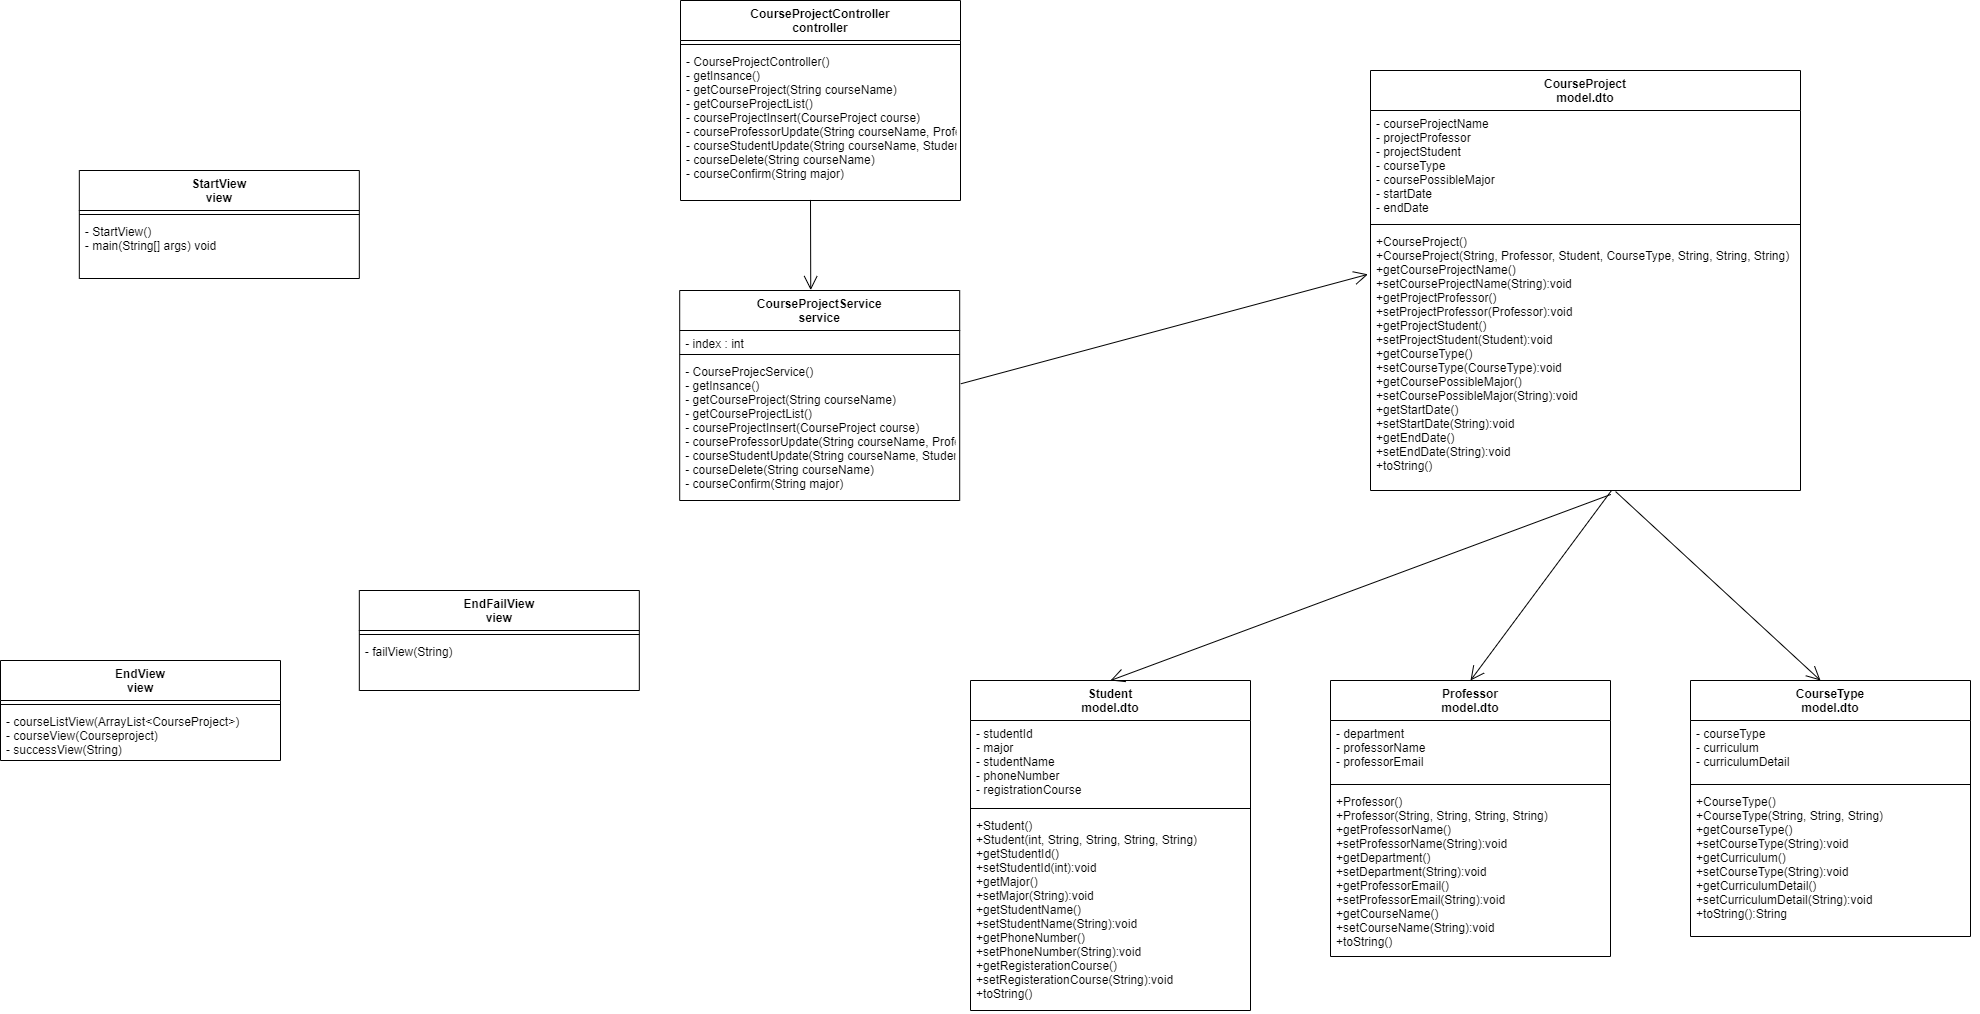

The diagram above was exported from draw.io. Its source (the exported page's mxGraphModel, read from the mxfile embedded in the PNG):
<mxGraphModel dx="3000" dy="982" grid="1" gridSize="10" guides="1" tooltips="1" connect="1" arrows="1" fold="1" page="1" pageScale="1" pageWidth="827" pageHeight="1169" math="0" shadow="0">
  <root>
    <mxCell id="0" />
    <mxCell id="1" parent="0" />
    <mxCell id="vpbPCCwHKnX9t5Kwolfv-2" value="Student&#10;model.dto" style="swimlane;fontStyle=1;align=center;verticalAlign=top;childLayout=stackLayout;horizontal=1;startSize=40;horizontalStack=0;resizeParent=1;resizeParentMax=0;resizeLast=0;collapsible=1;marginBottom=0;" parent="1" vertex="1">
      <mxGeometry x="350" y="700" width="280" height="330" as="geometry" />
    </mxCell>
    <mxCell id="vpbPCCwHKnX9t5Kwolfv-3" value="- studentId&#10;- major&#10;- studentName&#10;- phoneNumber&#10;- registrationCourse" style="text;strokeColor=none;fillColor=none;align=left;verticalAlign=top;spacingLeft=4;spacingRight=4;overflow=hidden;rotatable=0;points=[[0,0.5],[1,0.5]];portConstraint=eastwest;" parent="vpbPCCwHKnX9t5Kwolfv-2" vertex="1">
      <mxGeometry y="40" width="280" height="84" as="geometry" />
    </mxCell>
    <mxCell id="vpbPCCwHKnX9t5Kwolfv-4" value="" style="line;strokeWidth=1;fillColor=none;align=left;verticalAlign=middle;spacingTop=-1;spacingLeft=3;spacingRight=3;rotatable=0;labelPosition=right;points=[];portConstraint=eastwest;" parent="vpbPCCwHKnX9t5Kwolfv-2" vertex="1">
      <mxGeometry y="124" width="280" height="8" as="geometry" />
    </mxCell>
    <mxCell id="vpbPCCwHKnX9t5Kwolfv-5" value="+Student()&#10;+Student(int, String, String, String, String)&#10;+getStudentId()&#10;+setStudentId(int):void&#10;+getMajor()&#10;+setMajor(String):void&#10;+getStudentName()&#10;+setStudentName(String):void&#10;+getPhoneNumber()&#10;+setPhoneNumber(String):void&#10;+getRegisterationCourse()&#10;+setRegisterationCourse(String):void&#10;+toString()&#10;" style="text;strokeColor=none;fillColor=none;align=left;verticalAlign=top;spacingLeft=4;spacingRight=4;overflow=hidden;rotatable=0;points=[[0,0.5],[1,0.5]];portConstraint=eastwest;" parent="vpbPCCwHKnX9t5Kwolfv-2" vertex="1">
      <mxGeometry y="132" width="280" height="198" as="geometry" />
    </mxCell>
    <mxCell id="vpbPCCwHKnX9t5Kwolfv-6" style="edgeStyle=orthogonalEdgeStyle;rounded=0;orthogonalLoop=1;jettySize=auto;html=1;exitX=1;exitY=0.5;exitDx=0;exitDy=0;" parent="vpbPCCwHKnX9t5Kwolfv-2" source="vpbPCCwHKnX9t5Kwolfv-3" target="vpbPCCwHKnX9t5Kwolfv-3" edge="1">
      <mxGeometry relative="1" as="geometry" />
    </mxCell>
    <mxCell id="vpbPCCwHKnX9t5Kwolfv-7" value="Professor&#10;model.dto" style="swimlane;fontStyle=1;align=center;verticalAlign=top;childLayout=stackLayout;horizontal=1;startSize=40;horizontalStack=0;resizeParent=1;resizeParentMax=0;resizeLast=0;collapsible=1;marginBottom=0;" parent="1" vertex="1">
      <mxGeometry x="710" y="700" width="280" height="276" as="geometry" />
    </mxCell>
    <mxCell id="vpbPCCwHKnX9t5Kwolfv-8" value="- department&#10;- professorName&#10;- professorEmail" style="text;strokeColor=none;fillColor=none;align=left;verticalAlign=top;spacingLeft=4;spacingRight=4;overflow=hidden;rotatable=0;points=[[0,0.5],[1,0.5]];portConstraint=eastwest;" parent="vpbPCCwHKnX9t5Kwolfv-7" vertex="1">
      <mxGeometry y="40" width="280" height="60" as="geometry" />
    </mxCell>
    <mxCell id="vpbPCCwHKnX9t5Kwolfv-9" value="" style="line;strokeWidth=1;fillColor=none;align=left;verticalAlign=middle;spacingTop=-1;spacingLeft=3;spacingRight=3;rotatable=0;labelPosition=right;points=[];portConstraint=eastwest;" parent="vpbPCCwHKnX9t5Kwolfv-7" vertex="1">
      <mxGeometry y="100" width="280" height="8" as="geometry" />
    </mxCell>
    <mxCell id="vpbPCCwHKnX9t5Kwolfv-10" value="+Professor()&#10;+Professor(String, String, String, String)&#10;+getProfessorName()&#10;+setProfessorName(String):void&#10;+getDepartment()&#10;+setDepartment(String):void&#10;+getProfessorEmail()&#10;+setProfessorEmail(String):void&#10;+getCourseName()&#10;+setCourseName(String):void&#10;+toString()&#10;" style="text;strokeColor=none;fillColor=none;align=left;verticalAlign=top;spacingLeft=4;spacingRight=4;overflow=hidden;rotatable=0;points=[[0,0.5],[1,0.5]];portConstraint=eastwest;" parent="vpbPCCwHKnX9t5Kwolfv-7" vertex="1">
      <mxGeometry y="108" width="280" height="168" as="geometry" />
    </mxCell>
    <mxCell id="vpbPCCwHKnX9t5Kwolfv-11" style="edgeStyle=orthogonalEdgeStyle;rounded=0;orthogonalLoop=1;jettySize=auto;html=1;exitX=1;exitY=0.5;exitDx=0;exitDy=0;" parent="vpbPCCwHKnX9t5Kwolfv-7" source="vpbPCCwHKnX9t5Kwolfv-8" target="vpbPCCwHKnX9t5Kwolfv-8" edge="1">
      <mxGeometry relative="1" as="geometry" />
    </mxCell>
    <mxCell id="UsPE7fsQaUAVfnXbfWdL-3" value="StartView&#10;view" style="swimlane;fontStyle=1;align=center;verticalAlign=top;childLayout=stackLayout;horizontal=1;startSize=40;horizontalStack=0;resizeParent=1;resizeParentMax=0;resizeLast=0;collapsible=1;marginBottom=0;" vertex="1" parent="1">
      <mxGeometry x="-541.1800000000001" y="190" width="280" height="108" as="geometry" />
    </mxCell>
    <mxCell id="UsPE7fsQaUAVfnXbfWdL-5" value="" style="line;strokeWidth=1;fillColor=none;align=left;verticalAlign=middle;spacingTop=-1;spacingLeft=3;spacingRight=3;rotatable=0;labelPosition=right;points=[];portConstraint=eastwest;" vertex="1" parent="UsPE7fsQaUAVfnXbfWdL-3">
      <mxGeometry y="40" width="280" height="8" as="geometry" />
    </mxCell>
    <mxCell id="UsPE7fsQaUAVfnXbfWdL-4" value="- StartView()&#10;- main(String[] args) void" style="text;strokeColor=none;fillColor=none;align=left;verticalAlign=top;spacingLeft=4;spacingRight=4;overflow=hidden;rotatable=0;points=[[0,0.5],[1,0.5]];portConstraint=eastwest;" vertex="1" parent="UsPE7fsQaUAVfnXbfWdL-3">
      <mxGeometry y="48" width="280" height="60" as="geometry" />
    </mxCell>
    <mxCell id="UsPE7fsQaUAVfnXbfWdL-7" style="edgeStyle=orthogonalEdgeStyle;rounded=0;orthogonalLoop=1;jettySize=auto;html=1;exitX=1;exitY=0.5;exitDx=0;exitDy=0;" edge="1" parent="UsPE7fsQaUAVfnXbfWdL-3">
      <mxGeometry relative="1" as="geometry">
        <mxPoint x="350" y="78" as="sourcePoint" />
        <mxPoint x="350" y="78" as="targetPoint" />
      </mxGeometry>
    </mxCell>
    <mxCell id="UsPE7fsQaUAVfnXbfWdL-8" value="CourseProjectController&#10;controller" style="swimlane;fontStyle=1;align=center;verticalAlign=top;childLayout=stackLayout;horizontal=1;startSize=40;horizontalStack=0;resizeParent=1;resizeParentMax=0;resizeLast=0;collapsible=1;marginBottom=0;" vertex="1" parent="1">
      <mxGeometry x="60" y="20" width="280" height="200" as="geometry" />
    </mxCell>
    <mxCell id="UsPE7fsQaUAVfnXbfWdL-10" value="" style="line;strokeWidth=1;fillColor=none;align=left;verticalAlign=middle;spacingTop=-1;spacingLeft=3;spacingRight=3;rotatable=0;labelPosition=right;points=[];portConstraint=eastwest;" vertex="1" parent="UsPE7fsQaUAVfnXbfWdL-8">
      <mxGeometry y="40" width="280" height="8" as="geometry" />
    </mxCell>
    <mxCell id="UsPE7fsQaUAVfnXbfWdL-11" value="- CourseProjectController()&#10;- getInsance() &#10;- getCourseProject(String courseName)&#10;- getCourseProjectList()&#10;- courseProjectInsert(CourseProject course)&#10;- courseProfessorUpdate(String courseName, Professor pName)&#10;- courseStudentUpdate(String courseName, Student sName)&#10;- courseDelete(String courseName)&#10;- courseConfirm(String major)" style="text;strokeColor=none;fillColor=none;align=left;verticalAlign=top;spacingLeft=4;spacingRight=4;overflow=hidden;rotatable=0;points=[[0,0.5],[1,0.5]];portConstraint=eastwest;" vertex="1" parent="UsPE7fsQaUAVfnXbfWdL-8">
      <mxGeometry y="48" width="280" height="152" as="geometry" />
    </mxCell>
    <mxCell id="UsPE7fsQaUAVfnXbfWdL-12" style="edgeStyle=orthogonalEdgeStyle;rounded=0;orthogonalLoop=1;jettySize=auto;html=1;exitX=1;exitY=0.5;exitDx=0;exitDy=0;" edge="1" parent="UsPE7fsQaUAVfnXbfWdL-8">
      <mxGeometry relative="1" as="geometry">
        <mxPoint x="280" y="82" as="sourcePoint" />
        <mxPoint x="280" y="82" as="targetPoint" />
      </mxGeometry>
    </mxCell>
    <mxCell id="UsPE7fsQaUAVfnXbfWdL-17" value="CourseProject&#10;model.dto" style="swimlane;fontStyle=1;align=center;verticalAlign=top;childLayout=stackLayout;horizontal=1;startSize=40;horizontalStack=0;resizeParent=1;resizeParentMax=0;resizeLast=0;collapsible=1;marginBottom=0;" vertex="1" parent="1">
      <mxGeometry x="750" y="90" width="430" height="420" as="geometry" />
    </mxCell>
    <mxCell id="UsPE7fsQaUAVfnXbfWdL-18" value="- courseProjectName&#10;- projectProfessor&#10;- projectStudent&#10;- courseType&#10;- coursePossibleMajor&#10;- startDate&#10;- endDate" style="text;strokeColor=none;fillColor=none;align=left;verticalAlign=top;spacingLeft=4;spacingRight=4;overflow=hidden;rotatable=0;points=[[0,0.5],[1,0.5]];portConstraint=eastwest;" vertex="1" parent="UsPE7fsQaUAVfnXbfWdL-17">
      <mxGeometry y="40" width="430" height="110" as="geometry" />
    </mxCell>
    <mxCell id="UsPE7fsQaUAVfnXbfWdL-19" value="" style="line;strokeWidth=1;fillColor=none;align=left;verticalAlign=middle;spacingTop=-1;spacingLeft=3;spacingRight=3;rotatable=0;labelPosition=right;points=[];portConstraint=eastwest;" vertex="1" parent="UsPE7fsQaUAVfnXbfWdL-17">
      <mxGeometry y="150" width="430" height="8" as="geometry" />
    </mxCell>
    <mxCell id="UsPE7fsQaUAVfnXbfWdL-20" value="+CourseProject()&#10;+CourseProject(String, Professor, Student, CourseType, String, String, String)&#10;+getCourseProjectName()&#10;+setCourseProjectName(String):void&#10;+getProjectProfessor()&#10;+setProjectProfessor(Professor):void&#10;+getProjectStudent()&#10;+setProjectStudent(Student):void&#10;+getCourseType()&#10;+setCourseType(CourseType):void&#10;+getCoursePossibleMajor()&#10;+setCoursePossibleMajor(String):void&#10;+getStartDate()&#10;+setStartDate(String):void&#10;+getEndDate()&#10;+setEndDate(String):void&#10;+toString()&#10;" style="text;strokeColor=none;fillColor=none;align=left;verticalAlign=top;spacingLeft=4;spacingRight=4;overflow=hidden;rotatable=0;points=[[0,0.5],[1,0.5]];portConstraint=eastwest;" vertex="1" parent="UsPE7fsQaUAVfnXbfWdL-17">
      <mxGeometry y="158" width="430" height="262" as="geometry" />
    </mxCell>
    <mxCell id="UsPE7fsQaUAVfnXbfWdL-21" style="edgeStyle=orthogonalEdgeStyle;rounded=0;orthogonalLoop=1;jettySize=auto;html=1;exitX=1;exitY=0.5;exitDx=0;exitDy=0;" edge="1" parent="UsPE7fsQaUAVfnXbfWdL-17" source="UsPE7fsQaUAVfnXbfWdL-18" target="UsPE7fsQaUAVfnXbfWdL-18">
      <mxGeometry relative="1" as="geometry" />
    </mxCell>
    <mxCell id="UsPE7fsQaUAVfnXbfWdL-29" value="CourseProjectService&#10;service" style="swimlane;fontStyle=1;align=center;verticalAlign=top;childLayout=stackLayout;horizontal=1;startSize=40;horizontalStack=0;resizeParent=1;resizeParentMax=0;resizeLast=0;collapsible=1;marginBottom=0;" vertex="1" parent="1">
      <mxGeometry x="59.2" y="310" width="280" height="210" as="geometry" />
    </mxCell>
    <mxCell id="UsPE7fsQaUAVfnXbfWdL-30" value="- index : int" style="text;strokeColor=none;fillColor=none;align=left;verticalAlign=top;spacingLeft=4;spacingRight=4;overflow=hidden;rotatable=0;points=[[0,0.5],[1,0.5]];portConstraint=eastwest;" vertex="1" parent="UsPE7fsQaUAVfnXbfWdL-29">
      <mxGeometry y="40" width="280" height="20" as="geometry" />
    </mxCell>
    <mxCell id="UsPE7fsQaUAVfnXbfWdL-31" value="" style="line;strokeWidth=1;fillColor=none;align=left;verticalAlign=middle;spacingTop=-1;spacingLeft=3;spacingRight=3;rotatable=0;labelPosition=right;points=[];portConstraint=eastwest;" vertex="1" parent="UsPE7fsQaUAVfnXbfWdL-29">
      <mxGeometry y="60" width="280" height="8" as="geometry" />
    </mxCell>
    <mxCell id="UsPE7fsQaUAVfnXbfWdL-32" value="- CourseProjecService()&#10;- getInsance() &#10;- getCourseProject(String courseName)&#10;- getCourseProjectList()&#10;- courseProjectInsert(CourseProject course)&#10;- courseProfessorUpdate(String courseName, Professor pName)&#10;- courseStudentUpdate(String courseName, Student sName)&#10;- courseDelete(String courseName)&#10;- courseConfirm(String major)" style="text;strokeColor=none;fillColor=none;align=left;verticalAlign=top;spacingLeft=4;spacingRight=4;overflow=hidden;rotatable=0;points=[[0,0.5],[1,0.5]];portConstraint=eastwest;" vertex="1" parent="UsPE7fsQaUAVfnXbfWdL-29">
      <mxGeometry y="68" width="280" height="142" as="geometry" />
    </mxCell>
    <mxCell id="UsPE7fsQaUAVfnXbfWdL-33" style="edgeStyle=orthogonalEdgeStyle;rounded=0;orthogonalLoop=1;jettySize=auto;html=1;exitX=1;exitY=0.5;exitDx=0;exitDy=0;" edge="1" parent="UsPE7fsQaUAVfnXbfWdL-29" source="UsPE7fsQaUAVfnXbfWdL-30" target="UsPE7fsQaUAVfnXbfWdL-30">
      <mxGeometry relative="1" as="geometry" />
    </mxCell>
    <mxCell id="UsPE7fsQaUAVfnXbfWdL-44" value="CourseType&#10;model.dto" style="swimlane;fontStyle=1;align=center;verticalAlign=top;childLayout=stackLayout;horizontal=1;startSize=40;horizontalStack=0;resizeParent=1;resizeParentMax=0;resizeLast=0;collapsible=1;marginBottom=0;" vertex="1" parent="1">
      <mxGeometry x="1070" y="700" width="280" height="256" as="geometry" />
    </mxCell>
    <mxCell id="UsPE7fsQaUAVfnXbfWdL-45" value="- courseType&#10;- curriculum&#10;- curriculumDetail" style="text;strokeColor=none;fillColor=none;align=left;verticalAlign=top;spacingLeft=4;spacingRight=4;overflow=hidden;rotatable=0;points=[[0,0.5],[1,0.5]];portConstraint=eastwest;" vertex="1" parent="UsPE7fsQaUAVfnXbfWdL-44">
      <mxGeometry y="40" width="280" height="60" as="geometry" />
    </mxCell>
    <mxCell id="UsPE7fsQaUAVfnXbfWdL-46" value="" style="line;strokeWidth=1;fillColor=none;align=left;verticalAlign=middle;spacingTop=-1;spacingLeft=3;spacingRight=3;rotatable=0;labelPosition=right;points=[];portConstraint=eastwest;" vertex="1" parent="UsPE7fsQaUAVfnXbfWdL-44">
      <mxGeometry y="100" width="280" height="8" as="geometry" />
    </mxCell>
    <mxCell id="UsPE7fsQaUAVfnXbfWdL-47" value="+CourseType()&#10;+CourseType(String, String, String)&#10;+getCourseType()&#10;+setCourseType(String):void&#10;+getCurriculum()&#10;+setCourseType(String):void&#10;+getCurriculumDetail()&#10;+setCurriculumDetail(String):void&#10;+toString():String&#10;" style="text;strokeColor=none;fillColor=none;align=left;verticalAlign=top;spacingLeft=4;spacingRight=4;overflow=hidden;rotatable=0;points=[[0,0.5],[1,0.5]];portConstraint=eastwest;" vertex="1" parent="UsPE7fsQaUAVfnXbfWdL-44">
      <mxGeometry y="108" width="280" height="148" as="geometry" />
    </mxCell>
    <mxCell id="UsPE7fsQaUAVfnXbfWdL-48" style="edgeStyle=orthogonalEdgeStyle;rounded=0;orthogonalLoop=1;jettySize=auto;html=1;exitX=1;exitY=0.5;exitDx=0;exitDy=0;" edge="1" parent="UsPE7fsQaUAVfnXbfWdL-44" source="UsPE7fsQaUAVfnXbfWdL-45" target="UsPE7fsQaUAVfnXbfWdL-45">
      <mxGeometry relative="1" as="geometry" />
    </mxCell>
    <mxCell id="UsPE7fsQaUAVfnXbfWdL-54" value="EndView&#10;view" style="swimlane;fontStyle=1;align=center;verticalAlign=top;childLayout=stackLayout;horizontal=1;startSize=40;horizontalStack=0;resizeParent=1;resizeParentMax=0;resizeLast=0;collapsible=1;marginBottom=0;" vertex="1" parent="1">
      <mxGeometry x="-620" y="680" width="280" height="100" as="geometry" />
    </mxCell>
    <mxCell id="UsPE7fsQaUAVfnXbfWdL-56" value="" style="line;strokeWidth=1;fillColor=none;align=left;verticalAlign=middle;spacingTop=-1;spacingLeft=3;spacingRight=3;rotatable=0;labelPosition=right;points=[];portConstraint=eastwest;" vertex="1" parent="UsPE7fsQaUAVfnXbfWdL-54">
      <mxGeometry y="40" width="280" height="8" as="geometry" />
    </mxCell>
    <mxCell id="UsPE7fsQaUAVfnXbfWdL-57" value="- courseListView(ArrayList&lt;CourseProject&gt;)&#10;- courseView(Courseproject)&#10;- successView(String)" style="text;strokeColor=none;fillColor=none;align=left;verticalAlign=top;spacingLeft=4;spacingRight=4;overflow=hidden;rotatable=0;points=[[0,0.5],[1,0.5]];portConstraint=eastwest;" vertex="1" parent="UsPE7fsQaUAVfnXbfWdL-54">
      <mxGeometry y="48" width="280" height="52" as="geometry" />
    </mxCell>
    <mxCell id="UsPE7fsQaUAVfnXbfWdL-58" style="edgeStyle=orthogonalEdgeStyle;rounded=0;orthogonalLoop=1;jettySize=auto;html=1;exitX=1;exitY=0.5;exitDx=0;exitDy=0;" edge="1" parent="UsPE7fsQaUAVfnXbfWdL-54">
      <mxGeometry relative="1" as="geometry">
        <mxPoint x="280" y="82" as="sourcePoint" />
        <mxPoint x="280" y="82" as="targetPoint" />
      </mxGeometry>
    </mxCell>
    <mxCell id="UsPE7fsQaUAVfnXbfWdL-59" value="EndFailView&#10;view" style="swimlane;fontStyle=1;align=center;verticalAlign=top;childLayout=stackLayout;horizontal=1;startSize=40;horizontalStack=0;resizeParent=1;resizeParentMax=0;resizeLast=0;collapsible=1;marginBottom=0;" vertex="1" parent="1">
      <mxGeometry x="-261.18" y="610" width="280" height="100" as="geometry" />
    </mxCell>
    <mxCell id="UsPE7fsQaUAVfnXbfWdL-61" value="" style="line;strokeWidth=1;fillColor=none;align=left;verticalAlign=middle;spacingTop=-1;spacingLeft=3;spacingRight=3;rotatable=0;labelPosition=right;points=[];portConstraint=eastwest;" vertex="1" parent="UsPE7fsQaUAVfnXbfWdL-59">
      <mxGeometry y="40" width="280" height="8" as="geometry" />
    </mxCell>
    <mxCell id="UsPE7fsQaUAVfnXbfWdL-62" value="- failView(String)" style="text;strokeColor=none;fillColor=none;align=left;verticalAlign=top;spacingLeft=4;spacingRight=4;overflow=hidden;rotatable=0;points=[[0,0.5],[1,0.5]];portConstraint=eastwest;" vertex="1" parent="UsPE7fsQaUAVfnXbfWdL-59">
      <mxGeometry y="48" width="280" height="52" as="geometry" />
    </mxCell>
    <mxCell id="UsPE7fsQaUAVfnXbfWdL-63" style="edgeStyle=orthogonalEdgeStyle;rounded=0;orthogonalLoop=1;jettySize=auto;html=1;exitX=1;exitY=0.5;exitDx=0;exitDy=0;" edge="1" parent="UsPE7fsQaUAVfnXbfWdL-59">
      <mxGeometry relative="1" as="geometry">
        <mxPoint x="280" y="82" as="sourcePoint" />
        <mxPoint x="280" y="82" as="targetPoint" />
      </mxGeometry>
    </mxCell>
    <mxCell id="UsPE7fsQaUAVfnXbfWdL-67" value="" style="endArrow=open;endFill=1;endSize=12;html=1;rounded=0;fontFamily=Helvetica;fontSize=12;fontColor=default;entryX=0.5;entryY=0;entryDx=0;entryDy=0;exitX=0.559;exitY=1.015;exitDx=0;exitDy=0;exitPerimeter=0;" edge="1" parent="1" source="UsPE7fsQaUAVfnXbfWdL-20" target="vpbPCCwHKnX9t5Kwolfv-2">
      <mxGeometry width="160" relative="1" as="geometry">
        <mxPoint x="760" y="690" as="sourcePoint" />
        <mxPoint x="920" y="690" as="targetPoint" />
      </mxGeometry>
    </mxCell>
    <mxCell id="UsPE7fsQaUAVfnXbfWdL-68" value="" style="endArrow=open;endFill=1;endSize=12;html=1;rounded=0;fontFamily=Helvetica;fontSize=12;fontColor=default;entryX=0.5;entryY=0;entryDx=0;entryDy=0;" edge="1" parent="1" target="vpbPCCwHKnX9t5Kwolfv-7">
      <mxGeometry width="160" relative="1" as="geometry">
        <mxPoint x="991" y="510" as="sourcePoint" />
        <mxPoint x="710" y="700" as="targetPoint" />
      </mxGeometry>
    </mxCell>
    <mxCell id="UsPE7fsQaUAVfnXbfWdL-69" value="" style="endArrow=open;endFill=1;endSize=12;html=1;rounded=0;fontFamily=Helvetica;fontSize=12;fontColor=default;entryX=0.5;entryY=0;entryDx=0;entryDy=0;exitX=0.57;exitY=1.004;exitDx=0;exitDy=0;exitPerimeter=0;" edge="1" parent="1" source="UsPE7fsQaUAVfnXbfWdL-20">
      <mxGeometry width="160" relative="1" as="geometry">
        <mxPoint x="1341" y="510" as="sourcePoint" />
        <mxPoint x="1200" y="700" as="targetPoint" />
      </mxGeometry>
    </mxCell>
    <mxCell id="UsPE7fsQaUAVfnXbfWdL-70" value="" style="endArrow=open;endFill=1;endSize=12;html=1;rounded=0;fontFamily=Helvetica;fontSize=12;fontColor=default;entryX=-0.006;entryY=0.175;entryDx=0;entryDy=0;exitX=1.004;exitY=0.178;exitDx=0;exitDy=0;exitPerimeter=0;entryPerimeter=0;" edge="1" parent="1" source="UsPE7fsQaUAVfnXbfWdL-32" target="UsPE7fsQaUAVfnXbfWdL-20">
      <mxGeometry width="160" relative="1" as="geometry">
        <mxPoint x="740.1799999999998" y="290.00000000000006" as="sourcePoint" />
        <mxPoint x="239.81" y="476.07" as="targetPoint" />
      </mxGeometry>
    </mxCell>
    <mxCell id="UsPE7fsQaUAVfnXbfWdL-75" value="" style="endArrow=open;endFill=1;endSize=12;html=1;rounded=0;fontFamily=Helvetica;fontSize=12;fontColor=default;entryX=0.468;entryY=-0.002;entryDx=0;entryDy=0;exitX=1.004;exitY=0.178;exitDx=0;exitDy=0;exitPerimeter=0;entryPerimeter=0;" edge="1" parent="1" target="UsPE7fsQaUAVfnXbfWdL-29">
      <mxGeometry width="160" relative="1" as="geometry">
        <mxPoint x="190.00000000000017" y="219.42600000000007" as="sourcePoint" />
        <mxPoint x="597.1000000000001" y="110.00000000000003" as="targetPoint" />
      </mxGeometry>
    </mxCell>
  </root>
</mxGraphModel>